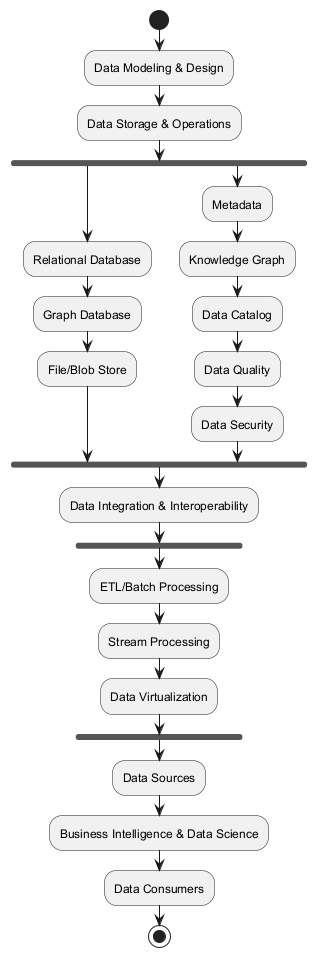

The diagram above was rendered by PlantUML. Its source (embedded in the PNG):
@startuml
start
:Data Modeling & Design;
:Data Storage & Operations;
fork
  :Relational Database;
  :Graph Database;
  :File/Blob Store;
fork again
  :Metadata;
  :Knowledge Graph;
  :Data Catalog;
  :Data Quality;
  :Data Security;
end fork
:Data Integration & Interoperability;
fork
  :ETL/Batch Processing;
  :Stream Processing;
  :Data Virtualization;
end fork
:Data Sources;
:Business Intelligence & Data Science;
:Data Consumers;
stop
@enduml